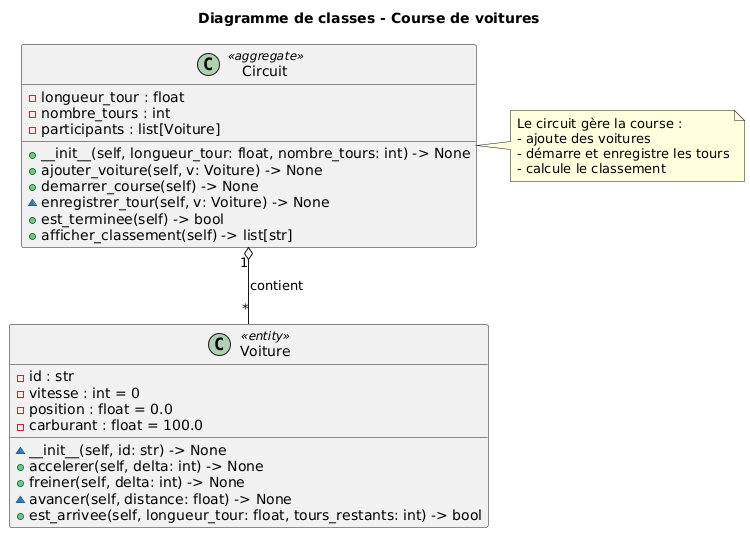

The diagram above was rendered by PlantUML. Its source (embedded in the PNG):
@startuml
' Diagramme de classes : Voiture et Circuit

title Diagramme de classes - Course de voitures

class Voiture <<entity>> {
    - id : str
    - vitesse : int = 0
    - position : float = 0.0
    - carburant : float = 100.0
    ~ __init__(self, id: str) -> None
    + accelerer(self, delta: int) -> None
    + freiner(self, delta: int) -> None
    ~ avancer(self, distance: float) -> None
    + est_arrivee(self, longueur_tour: float, tours_restants: int) -> bool
}

class Circuit <<aggregate>> {
    - longueur_tour : float
    - nombre_tours : int
    - participants : list[Voiture]
    + __init__(self, longueur_tour: float, nombre_tours: int) -> None
    + ajouter_voiture(self, v: Voiture) -> None
    + demarrer_course(self) -> None
    ~ enregistrer_tour(self, v: Voiture) -> None
    + est_terminee(self) -> bool
    + afficher_classement(self) -> list[str]
}

' Association : un circuit contient plusieurs voitures
Circuit "1" o-- "*" Voiture : contient

note right of Circuit
Le circuit gère la course :
- ajoute des voitures
- démarre et enregistre les tours
- calcule le classement
end note
@enduml